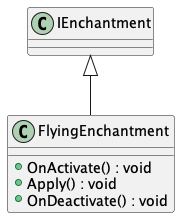

The diagram above was rendered by PlantUML. Its source (embedded in the PNG):
@startuml
class FlyingEnchantment {
    + OnActivate() : void
    + Apply() : void
    + OnDeactivate() : void
}
IEnchantment <|-- FlyingEnchantment
@enduml